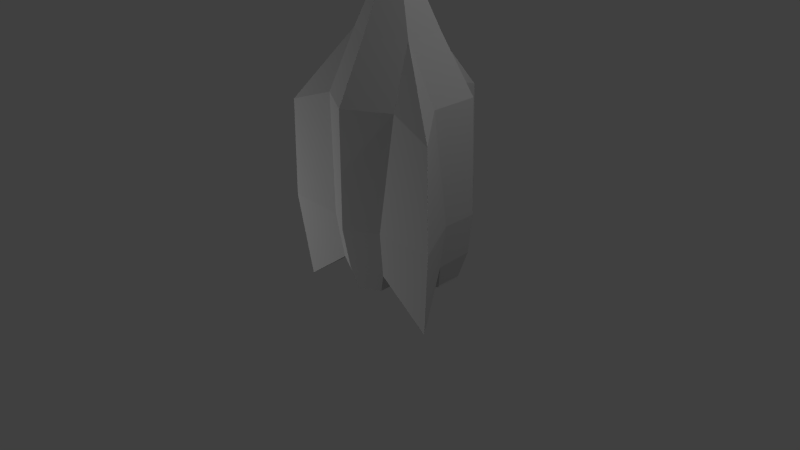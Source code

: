 # Source: rocket.blend  (saved by Blender 2.75.0; exported with 4.5.12 LTS)
import bpy
from mathutils import Matrix  # noqa: F401  (used for matrix-valued properties, if any)

bpy.ops.wm.read_factory_settings(use_empty=True)
scene = bpy.context.scene
scene.name = 'Scene'

# ---- collections
col_collection_1 = bpy.data.collections.new('Collection 1'); scene.collection.children.link(col_collection_1)

# ---- materials (node trees are filled in below, after node groups)
mat_material_001 = bpy.data.materials.new('Material.001')
mat_material_001.alpha_threshold = 0.0
mat_material_001.use_transparent_shadow = False
mat_material_001.diffuse_color = (0.64, 0.64, 0.64, 1.0)
mat_material_001.specular_color = (0.5, 0.5, 0.5)
mat_material_001.roughness = 0.5
mat_material_001.specular_intensity = 1.0

# ---- material node trees

# ---- world
world_world = bpy.data.worlds.new('World'); scene.world = world_world
world_world.color = (0.05088, 0.05088, 0.05088)
world_world.use_sun_shadow = False
world_world.sun_shadow_jitter_overblur = 0.0
world_world.cycles.sampling_method = 'MANUAL'
world_world.cycles.sample_map_resolution = 256

# ---- cameras
cam_camera = bpy.data.cameras.new('Camera')
cam_camera.clip_end = 100.0
cam_camera.lens = 35.0
cam_camera.sensor_width = 32.0
cam_camera.sensor_height = 18.0
cam_camera.ortho_scale = 7.314
cam_camera.dof.focus_distance = 0.0
cam_camera.dof.aperture_fstop = 128.0

# ---- lights
light_point = bpy.data.lights.new('Point', 'POINT')
light_point.transmission_factor = 0.0
light_point.energy = 100.0
light_point.shadow_buffer_clip_start = 0.5
light_point.shadow_soft_size = 0.1
light_point.shadow_maximum_resolution = 0.006
light_point.use_absolute_resolution = True
light_point.cycles.use_multiple_importance_sampling = False
light_lamp = bpy.data.lights.new('Lamp', 'POINT')
light_lamp.transmission_factor = 0.0
light_lamp.cutoff_distance = 30.0
light_lamp.energy = 100.0
light_lamp.shadow_buffer_clip_start = 1.001
light_lamp.shadow_soft_size = 0.1
light_lamp.shadow_maximum_resolution = 0.006
light_lamp.use_absolute_resolution = True
light_lamp.cycles.use_multiple_importance_sampling = False

# ---- meshes
me_rocket_cylinder_001 = bpy.data.meshes.new('rocket_Cylinder.001')
me_rocket_cylinder_001.from_pydata([(0.4825, 0.2227, -0.0152), (0.4825, 0.2227, -0.4142), (0.533, -0.02045, -0.3851), (0.533, -0.02045, -0.04433), (0.4825, 4.055, -0.0152), (0.9155, 2.991, -0.2652), (0.4825, 2.991, -0.5152), (0.8718, 0.8387, -0.6894), (0.6888, 2.28, -0.7652), (1.238, 2.28, -0.4515), (1.261, 0.8387, -0.4647), (0.8281, 0.2637, -0.6137), (0.8281, -0.02045, -0.5554), (0.9155, 2.991, 0.2348), (1.261, 0.8387, -0.0152), (1.243, 2.28, 0.1672), (1.6, 2.085, 0.6299), (1.63, 0.8387, 0.6472), (0.137, 0.2445, 0.1843), (0.4825, -0.01963, 0.1037), (0.24, -0.0212, 0.2437), (0.4825, 2.991, 0.4848), (0.8718, 0.8387, 0.659), (1.021, 2.28, 0.5524), (0.4825, 2.28, 0.8574), (0.4825, 0.8387, 0.8838), (0.8281, 0.2227, 0.1843), (0.8281, 0.2445, 0.5833), (0.7251, -0.0212, 0.5238), (0.7251, -0.01963, 0.2437), (0.04952, 2.991, 0.2348), (0.09326, 0.8387, 0.659), (-0.0602, 2.28, 0.5448), (-0.6348, 2.085, 0.6299), (-0.6647, 0.8387, 0.6472), (0.137, 0.2445, 0.1843), (0.4825, 0.2227, -0.0152), (0.04952, 2.991, -0.2652), (-0.296, 0.8387, -0.0152), (-0.2738, 2.28, 0.1748), (-0.2731, 2.28, -0.4515), (-0.296, 0.8387, -0.4647), (0.4825, 0.4031, -0.4142), (0.137, 0.2445, -0.6137), (0.137, -0.02231, -0.5149), (-0.123, -0.02231, -0.3648), (-0.2392, 0.3396, -0.4407), (0.137, 0.2445, -0.6137), (0.09326, 0.8387, -0.6894), (0.2762, 2.28, -0.7652), (0.4825, 2.085, -1.305), (0.4825, 0.8387, -1.34), (0.4825, -0.2576, -1.191), (-0.2085, 0.2445, -0.0152), (-0.2085, 0.2445, -0.0152), (-0.5358, -0.2576, 0.5727), (-0.123, -0.02231, -0.06459), (0.137, 0.2445, 0.5833), (0.4825, 0.3083, 0.7828), (0.24, -0.0212, 0.5238), (1.501, -0.2576, 0.5727), (0.4825, -0.0212, 0.6639), (1.174, 0.2637, -0.0152), (1.23, 0.3347, -0.4361), (1.123, -0.02045, -0.3851), (1.123, -0.02045, -0.04433), (0.8281, -0.02045, 0.126), (0.397, -0.01834, -0.06459), (0.397, -0.01834, -0.3648), (0.137, -0.02231, 0.08552), (1.123, -0.04141, -0.04435), (1.123, -0.04141, -0.3851), (0.4826, -0.0001471, 0.5932), (0.6639, -0.0001471, 0.4885), (0.397, -0.03982, -0.3648), (0.1371, -0.0428, -0.5149), (0.533, -0.04141, -0.3851), (0.533, -0.04141, -0.04435), (0.8281, -0.04141, -0.5555), (-0.1229, -0.0428, -0.3648), (0.6639, 0.0007349, 0.2791), (0.4826, 0.0007349, 0.1744), (0.8281, -0.04141, 0.126), (-0.1229, -0.0428, -0.06461), (0.1371, -0.0428, 0.0855), (0.3013, -0.0001471, 0.2791), (0.3013, -0.0001471, 0.4885), (0.397, -0.03982, -0.06461), (0.3226, 0.001303, -0.3218), (0.1371, -0.0008241, -0.429), (0.3226, 0.001303, -0.1076), (-0.04848, -0.0008241, -0.3218), (0.1371, -0.0008241, -0.0004787), (-0.04848, -0.0008241, -0.1076), (0.481, 0.5068, 0.1749), (0.2997, 0.5059, 0.2796), (0.8281, 0.0003299, -0.4728), (1.052, 0.0003299, -0.3437), (1.05, 0.5064, -0.3433), (0.8265, 0.5064, -0.4723), (-0.05007, 0.5052, -0.1071), (0.1355, 0.5052, 3.338e-06), (0.481, 0.5059, 0.5936), (0.6623, 0.5059, 0.4889), (0.321, 0.5074, -0.1071), (0.321, 0.5074, -0.3214), (-0.05007, 0.5052, -0.3214), (0.6047, 0.0003299, -0.0857), (0.8281, 0.0003299, 0.04332), (0.6047, 0.0003299, -0.3437), (1.052, 0.0003299, -0.0857), (0.8265, 0.5064, 0.04381), (1.05, 0.5064, -0.08521), (0.6623, 0.5068, 0.2796), (0.2997, 0.5059, 0.4889), (0.6031, 0.5064, -0.3433), (0.6031, 0.5064, -0.08521), (0.1355, 0.5052, -0.4285), (0.481, 0.5059, 0.3843), (0.8265, 0.5064, -0.2142), (0.1355, 0.5052, -0.2142)], [], [(0, 1, 2, 3), (4, 5, 6), (7, 8, 9, 10), (1, 11, 12, 2), (4, 13, 5), (14, 15, 16, 17), (18, 0, 19, 20), (4, 21, 13), (22, 23, 24, 25), (26, 27, 28, 29), (4, 30, 21), (31, 32, 33, 34), (0, 18, 35, 36), (4, 37, 30), (38, 39, 40, 41), (1, 0, 36, 42), (43, 44, 45, 46, 47), (48, 49, 50, 51), (47, 48, 51, 52), (46, 41, 48, 47), (41, 40, 49, 48), (6, 50, 49), (1, 47, 52), (18, 53, 54, 35), (53, 38, 41, 46), (55, 34, 38, 53), (34, 33, 39, 38), (30, 39, 33), (21, 30, 32, 24), (47, 1, 42, 43), (46, 45, 56, 54, 53), (18, 55, 53), (57, 31, 34, 55), (58, 25, 31, 57), (25, 24, 32, 31), (21, 24, 23, 13), (30, 33, 32), (18, 57, 55), (0, 26, 29, 19), (57, 18, 20, 59), (27, 22, 25, 58), (60, 17, 22, 27), (17, 16, 23, 22), (13, 23, 16), (5, 13, 15, 9), (27, 58, 61, 28), (58, 57, 59, 61), (26, 60, 27), (62, 14, 17, 60), (63, 10, 14, 62), (10, 9, 15, 14), (5, 9, 8, 6), (13, 16, 15), (26, 62, 60), (11, 63, 64, 12), (63, 62, 65, 64), (11, 7, 10, 63), (52, 51, 7, 11), (51, 50, 8, 7), (6, 8, 50), (26, 0, 3, 66), (62, 26, 66, 65), (1, 52, 11), (42, 36, 67, 68), (36, 35, 69, 67), (35, 54, 56, 69), (43, 42, 68, 44), (64, 65, 70, 71), (28, 61, 72, 73), (44, 68, 74, 75), (3, 2, 76, 77), (2, 12, 78, 76), (45, 44, 75, 79), (19, 29, 80, 81), (66, 3, 77, 82), (69, 56, 83, 84), (59, 20, 85, 86), (68, 67, 87, 74), (12, 64, 71, 78), (61, 59, 86, 72), (56, 45, 79, 83), (29, 28, 73, 80), (65, 66, 82, 70), (20, 19, 81, 85), (67, 69, 84, 87), (75, 74, 88, 89), (74, 87, 90, 88), (79, 75, 89, 91), (87, 84, 92, 90), (84, 83, 93, 92), (83, 79, 91, 93), (85, 81, 94, 95), (96, 97, 98, 99), (92, 93, 100, 101), (73, 72, 102, 103), (88, 90, 104, 105), (93, 91, 106, 100), (82, 77, 107, 108), (77, 76, 109, 107), (70, 82, 108, 110), (78, 71, 97, 96), (71, 70, 110, 97), (76, 78, 96, 109), (110, 108, 111, 112), (81, 80, 113, 94), (97, 110, 112, 98), (90, 92, 101, 104), (86, 85, 95, 114), (107, 109, 115, 116), (109, 96, 99, 115), (72, 86, 114, 102), (89, 88, 105, 117), (91, 89, 117, 106), (108, 107, 116, 111), (80, 73, 103, 113), (94, 113, 118), (94, 118, 95), (95, 118, 114), (118, 102, 114), (118, 103, 102), (118, 113, 103), (116, 115, 119), (116, 119, 111), (111, 119, 112), (119, 98, 112), (119, 99, 98), (119, 115, 99), (104, 101, 120), (104, 120, 105), (105, 120, 117), (120, 106, 117), (120, 100, 106), (120, 101, 100), (37, 40, 39, 30), (4, 6, 37), (37, 6, 49, 40)])
me_rocket_cylinder_001.polygons.foreach_set('use_smooth', [True] * 136)
_k = set([(0, 1), (0, 3), (0, 18), (0, 19), (0, 26), (0, 36), (1, 2), (1, 11), (1, 42), (1, 47), (1, 52), (2, 3), (2, 12), (2, 76), (3, 66), (3, 77), (4, 5), (4, 6), (4, 13), (4, 21), (4, 30), (4, 37), (5, 6), (5, 9), (5, 13), (6, 8), (6, 37), (6, 49), (6, 50), (7, 8), (7, 10), (7, 11), (7, 51), (8, 9), (8, 50), (9, 10), (9, 15), (10, 14), (10, 63), (11, 12), (11, 52), (11, 63), (12, 64), (12, 78), (13, 15), (13, 16), (13, 21), (13, 23), (14, 15), (14, 17), (14, 62), (15, 16), (16, 17), (16, 23), (17, 22), (17, 60), (18, 20), (18, 53), (18, 55), (18, 57), (19, 20), (19, 29), (19, 81), (20, 59), (20, 85), (21, 24), (21, 30), (22, 23), (22, 25), (22, 27), (23, 24), (24, 25), (24, 32), (25, 31), (25, 58), (26, 27), (26, 29), (26, 60), (26, 62), (26, 66), (27, 28), (27, 58), (27, 60), (28, 29), (28, 61), (28, 73), (29, 80), (30, 32), (30, 33), (30, 37), (30, 39), (31, 32), (31, 34), (31, 57), (32, 33), (33, 34), (33, 39), (34, 38), (34, 55), (35, 36), (35, 54), (35, 69), (36, 42), (36, 67), (37, 40), (38, 39), (38, 41), (38, 53), (39, 40), (40, 41), (40, 49), (41, 46), (41, 48), (42, 43), (42, 68), (43, 44), (43, 47), (44, 45), (44, 68), (44, 75), (45, 46), (45, 56), (45, 79), (46, 47), (46, 53), (47, 48), (47, 52), (48, 49), (48, 51), (49, 50), (50, 51), (51, 52), (53, 54), (53, 55), (54, 56), (55, 57), (56, 69), (56, 83), (57, 58), (57, 59), (58, 61), (59, 61), (59, 86), (60, 62), (61, 72), (62, 63), (62, 65), (63, 64), (64, 65), (64, 71), (65, 66), (65, 70), (66, 82), (67, 68), (67, 69), (67, 87), (68, 74), (69, 84), (70, 71), (70, 82), (70, 110), (71, 78), (71, 97), (72, 73), (72, 86), (72, 102), (73, 80), (73, 103), (74, 75), (74, 87), (74, 88), (75, 79), (75, 89), (76, 77), (76, 78), (76, 109), (77, 82), (77, 107), (78, 96), (79, 83), (79, 91), (80, 81), (80, 113), (81, 85), (81, 94), (82, 108), (83, 84), (83, 93), (84, 87), (84, 92), (85, 86), (85, 95), (86, 114), (87, 90), (88, 89), (88, 90), (88, 105), (89, 91), (89, 117), (90, 92), (90, 104), (91, 93), (91, 106), (92, 93), (92, 101), (93, 100), (94, 95), (94, 113), (95, 114), (95, 118), (96, 97), (96, 99), (96, 109), (97, 98), (97, 110), (98, 99), (98, 112), (99, 115), (100, 101), (100, 106), (101, 104), (101, 120), (102, 103), (102, 114), (103, 113), (103, 118), (104, 105), (105, 117), (106, 117), (107, 108), (107, 109), (107, 116), (108, 110), (108, 111), (109, 115), (110, 112), (111, 112), (111, 116), (115, 116), (117, 120)])
me_rocket_cylinder_001.attributes.new('sharp_edge', 'BOOLEAN', 'EDGE').data.foreach_set('value', [ (min(e.vertices), max(e.vertices)) in _k for e in me_rocket_cylinder_001.edges])
_uv = me_rocket_cylinder_001.uv_layers.new(name='UVMap')
_uv.uv.foreach_set('vector', [0.2335, 0.3419, 0.09928, 0.2789, 0.1703, 0.2351, 0.2247, 0.2653, 0.7554, 0.9978, 0.7548, 0.8409, 0.8202, 0.8545, 0.8161, 0.5583, 0.834, 0.7507, 0.7545, 0.7395, 0.7544, 0.559, 0.09928, 0.2789, 0.1011, 0.1318, 0.1687, 0.1746, 0.1703, 0.2351, 0.7554, 0.9978, 0.6896, 0.855, 0.7548, 0.8409, 0.7719, 0.1681, 0.7183, 0.3667, 0.6605, 0.3495, 0.6628, 0.1728, 0.2755, 0.4717, 0.2335, 0.3419, 0.3113, 0.3599, 0.3231, 0.4114, 0.5954, 0.9975, 0.5957, 0.8405, 0.6611, 0.8544, 0.6574, 0.5575, 0.6737, 0.7498, 0.5959, 0.739, 0.5959, 0.5599, 0.3368, 0.2513, 0.4573, 0.2966, 0.3972, 0.3422, 0.3513, 0.3296, 0.5954, 0.9975, 0.5303, 0.8542, 0.5957, 0.8405, 0.3987, 0.6233, 0.3692, 0.8199, 0.3082, 0.7719, 0.2949, 0.6494, 0.2335, 0.3419, 0.2755, 0.4717, 0.2731, 0.4715, 0.2314, 0.3435, 0.917, 0.9969, 0.9171, 0.8399, 0.9825, 0.8537, 0.9788, 0.5573, 0.9959, 0.7496, 0.9172, 0.7385, 0.9171, 0.5586, 0.09928, 0.2789, 0.2335, 0.3419, 0.2314, 0.3435, 0.1201, 0.3384, 0.04805, 0.3939, 0.107, 0.4273, 0.115, 0.4754, 0.0463, 0.5396, 0.0463, 0.3944, 0.9925, 0.1954, 0.9068, 0.3817, 0.8538, 0.3559, 0.8822, 0.1917, 0.9925, 0.1182, 0.9925, 0.1954, 0.8822, 0.1917, 0.8926, 0.1319, 0.9162, 0.4897, 0.9171, 0.5586, 0.8554, 0.5573, 0.8589, 0.4733, 0.9171, 0.5586, 0.9172, 0.7385, 0.8377, 0.7498, 0.8554, 0.5573, 0.8307, 0.49, 0.8538, 0.3559, 0.9068, 0.3817, 0.9119, 0.01241, 0.9925, 0.1182, 0.8926, 0.1319, 0.2755, 0.4717, 0.1945, 0.5451, 0.1945, 0.5422, 0.2731, 0.4715, 0.9751, 0.4733, 0.9788, 0.5573, 0.9171, 0.5586, 0.9162, 0.4897, 0.2886, 0.5913, 0.2949, 0.6494, 0.188, 0.646, 0.1945, 0.5451, 0.2949, 0.6494, 0.3082, 0.7719, 0.2588, 0.8318, 0.188, 0.646, 0.3262, 0.9387, 0.2588, 0.8318, 0.3082, 0.7719, 0.5957, 0.8405, 0.5303, 0.8542, 0.5134, 0.7389, 0.5959, 0.739, 0.0463, 0.3944, 0.09928, 0.2789, 0.1201, 0.3384, 0.04805, 0.3939, 0.0463, 0.5396, 0.115, 0.4754, 0.1642, 0.4869, 0.1945, 0.5422, 0.1945, 0.5451, 0.2755, 0.4717, 0.2886, 0.5913, 0.1945, 0.5451, 0.3708, 0.526, 0.3987, 0.6233, 0.2949, 0.6494, 0.2886, 0.5913, 0.5959, 0.4861, 0.5959, 0.5599, 0.5344, 0.5575, 0.5405, 0.4732, 0.5959, 0.5599, 0.5959, 0.739, 0.5134, 0.7389, 0.5344, 0.5575, 0.5957, 0.8405, 0.5959, 0.739, 0.6737, 0.7498, 0.6611, 0.8544, 0.3262, 0.9387, 0.3082, 0.7719, 0.3692, 0.8199, 0.2755, 0.4717, 0.3708, 0.526, 0.2886, 0.5913, 0.2335, 0.3419, 0.3368, 0.2513, 0.3513, 0.3296, 0.3113, 0.3599, 0.4019, 0.4998, 0.2755, 0.4717, 0.3231, 0.4114, 0.3738, 0.4296, 0.6513, 0.4732, 0.6574, 0.5575, 0.5959, 0.5599, 0.5959, 0.4861, 0.6682, 0.06919, 0.6628, 0.1728, 0.5525, 0.1669, 0.5709, 0.06446, 0.6628, 0.1728, 0.6605, 0.3495, 0.6025, 0.3657, 0.5525, 0.1669, 0.6594, 0.4827, 0.6025, 0.3657, 0.6605, 0.3495, 0.7548, 0.8409, 0.6896, 0.855, 0.6767, 0.7505, 0.7545, 0.7395, 0.4573, 0.2966, 0.4942, 0.4135, 0.4125, 0.3906, 0.3972, 0.3422, 0.4942, 0.4135, 0.4019, 0.4998, 0.3738, 0.4296, 0.4125, 0.3906, 0.664, 0.001307, 0.6682, 0.06919, 0.5709, 0.06446, 0.756, 0.06724, 0.7719, 0.1681, 0.6628, 0.1728, 0.6682, 0.06919, 0.7533, 0.4896, 0.7544, 0.559, 0.6926, 0.5584, 0.6945, 0.4772, 0.7544, 0.559, 0.7545, 0.7395, 0.6767, 0.7505, 0.6926, 0.5584, 0.7548, 0.8409, 0.7545, 0.7395, 0.834, 0.7507, 0.8202, 0.8545, 0.6594, 0.4827, 0.6605, 0.3495, 0.7183, 0.3667, 0.664, 0.001307, 0.756, 0.06724, 0.6682, 0.06919, 0.1011, 0.1318, 0.2193, 0.05065, 0.2199, 0.1429, 0.1687, 0.1746, 0.2193, 0.05065, 0.3291, 0.1256, 0.2717, 0.1708, 0.2199, 0.1429, 0.8141, 0.4772, 0.8161, 0.5583, 0.7544, 0.559, 0.7533, 0.4896, 0.8926, 0.1319, 0.8822, 0.1917, 0.7761, 0.1577, 0.8095, 0.0611, 0.8822, 0.1917, 0.8538, 0.3559, 0.7951, 0.3626, 0.7761, 0.1577, 0.8307, 0.49, 0.7951, 0.3626, 0.8538, 0.3559, 0.3368, 0.2513, 0.2335, 0.3419, 0.2247, 0.2653, 0.2761, 0.2301, 0.3291, 0.1256, 0.3368, 0.2513, 0.2761, 0.2301, 0.2717, 0.1708, 0.9119, 0.01241, 0.8926, 0.1319, 0.8095, 0.0611, 0.1201, 0.3384, 0.2314, 0.3435, 0.1834, 0.4053, 0.1396, 0.3961, 0.2314, 0.3435, 0.2731, 0.4715, 0.2007, 0.4517, 0.1834, 0.4053, 0.2731, 0.4715, 0.1945, 0.5422, 0.1642, 0.4869, 0.2007, 0.4517, 0.04805, 0.3939, 0.1201, 0.3384, 0.1396, 0.3961, 0.107, 0.4273, 0.2199, 0.1429, 0.2717, 0.1708, 0.268, 0.1729, 0.22, 0.1477, 0.3972, 0.3422, 0.4125, 0.3906, 0.3989, 0.3873, 0.3877, 0.3515, 0.107, 0.4273, 0.1396, 0.3961, 0.1404, 0.3997, 0.1109, 0.4284, 0.2247, 0.2653, 0.1703, 0.2351, 0.174, 0.2325, 0.2246, 0.2611, 0.1703, 0.2351, 0.1687, 0.1746, 0.1727, 0.1764, 0.174, 0.2325, 0.115, 0.4754, 0.107, 0.4273, 0.1109, 0.4284, 0.1179, 0.4723, 0.3113, 0.3599, 0.3513, 0.3296, 0.3534, 0.3404, 0.324, 0.3646, 0.2761, 0.2301, 0.2247, 0.2653, 0.2246, 0.2611, 0.2722, 0.228, 0.2007, 0.4517, 0.1642, 0.4869, 0.1632, 0.4836, 0.1962, 0.4507, 0.3738, 0.4296, 0.3231, 0.4114, 0.3336, 0.4024, 0.3705, 0.4149, 0.1396, 0.3961, 0.1834, 0.4053, 0.181, 0.4079, 0.1404, 0.3997, 0.1687, 0.1746, 0.2199, 0.1429, 0.22, 0.1477, 0.1727, 0.1764, 0.4125, 0.3906, 0.3738, 0.4296, 0.3705, 0.4149, 0.3989, 0.3873, 0.1642, 0.4869, 0.115, 0.4754, 0.1179, 0.4723, 0.1632, 0.4836, 0.3513, 0.3296, 0.3972, 0.3422, 0.3877, 0.3515, 0.3534, 0.3404, 0.2717, 0.1708, 0.2761, 0.2301, 0.2722, 0.228, 0.268, 0.1729, 0.3231, 0.4114, 0.3113, 0.3599, 0.324, 0.3646, 0.3336, 0.4024, 0.1834, 0.4053, 0.2007, 0.4517, 0.1962, 0.4507, 0.181, 0.4079, 0.1109, 0.4284, 0.1404, 0.3997, 0.1437, 0.4122, 0.1239, 0.4324, 0.1404, 0.3997, 0.181, 0.4079, 0.1726, 0.4172, 0.1437, 0.4122, 0.1179, 0.4723, 0.1109, 0.4284, 0.1239, 0.4324, 0.129, 0.4618, 0.181, 0.4079, 0.1962, 0.4507, 0.1803, 0.4471, 0.1726, 0.4172, 0.1962, 0.4507, 0.1632, 0.4836, 0.1595, 0.4699, 0.1803, 0.4471, 0.1632, 0.4836, 0.1179, 0.4723, 0.129, 0.4618, 0.1595, 0.4699, 0.3336, 0.4024, 0.324, 0.3646, 0.3615, 0.3766, 0.3619, 0.3766, 0.1862, 0.1837, 0.2203, 0.1633, 0.2224, 0.2019, 0.2219, 0.2014, 0.1803, 0.4471, 0.1595, 0.4699, 0.1508, 0.4397, 0.151, 0.4401, 0.3877, 0.3515, 0.3989, 0.3873, 0.3617, 0.3759, 0.3613, 0.3759, 0.1437, 0.4122, 0.1726, 0.4172, 0.1513, 0.4398, 0.1514, 0.4396, 0.1595, 0.4699, 0.129, 0.4618, 0.1508, 0.4394, 0.1508, 0.4397, 0.2722, 0.228, 0.2246, 0.2611, 0.224, 0.2453, 0.2583, 0.221, 0.2246, 0.2611, 0.174, 0.2325, 0.1873, 0.2245, 0.224, 0.2453, 0.268, 0.1729, 0.2722, 0.228, 0.2583, 0.221, 0.2552, 0.1808, 0.1727, 0.1764, 0.22, 0.1477, 0.2203, 0.1633, 0.1862, 0.1837, 0.22, 0.1477, 0.268, 0.1729, 0.2552, 0.1808, 0.2203, 0.1633, 0.174, 0.2325, 0.1727, 0.1764, 0.1862, 0.1837, 0.1873, 0.2245, 0.2552, 0.1808, 0.2583, 0.221, 0.2214, 0.2023, 0.2219, 0.2024, 0.324, 0.3646, 0.3534, 0.3404, 0.3612, 0.3764, 0.3615, 0.3766, 0.2203, 0.1633, 0.2552, 0.1808, 0.2219, 0.2024, 0.2224, 0.2019, 0.1726, 0.4172, 0.1803, 0.4471, 0.151, 0.4401, 0.1513, 0.4398, 0.3705, 0.4149, 0.3336, 0.4024, 0.3619, 0.3766, 0.3619, 0.3762, 0.224, 0.2453, 0.1873, 0.2245, 0.2214, 0.2016, 0.2213, 0.202, 0.1873, 0.2245, 0.1862, 0.1837, 0.2219, 0.2014, 0.2214, 0.2016, 0.3989, 0.3873, 0.3705, 0.4149, 0.3619, 0.3762, 0.3617, 0.3759, 0.1239, 0.4324, 0.1437, 0.4122, 0.1514, 0.4396, 0.1512, 0.4392, 0.129, 0.4618, 0.1239, 0.4324, 0.1512, 0.4392, 0.1508, 0.4394, 0.2583, 0.221, 0.224, 0.2453, 0.2213, 0.202, 0.2214, 0.2023, 0.3534, 0.3404, 0.3877, 0.3515, 0.3613, 0.3759, 0.3612, 0.3764, 0.3615, 0.3766, 0.3612, 0.3764, 0.3616, 0.3763, 0.3615, 0.3766, 0.3616, 0.3763, 0.3619, 0.3766, 0.3619, 0.3766, 0.3616, 0.3763, 0.3619, 0.3762, 0.3616, 0.3763, 0.3617, 0.3759, 0.3619, 0.3762, 0.3616, 0.3763, 0.3613, 0.3759, 0.3617, 0.3759, 0.3616, 0.3763, 0.3612, 0.3764, 0.3613, 0.3759, 0.2213, 0.202, 0.2214, 0.2016, 0.2217, 0.2019, 0.2213, 0.202, 0.2217, 0.2019, 0.2214, 0.2023, 0.2214, 0.2023, 0.2217, 0.2019, 0.2219, 0.2024, 0.2217, 0.2019, 0.2224, 0.2019, 0.2219, 0.2024, 0.2217, 0.2019, 0.2219, 0.2014, 0.2224, 0.2019, 0.2217, 0.2019, 0.2214, 0.2016, 0.2219, 0.2014, 0.1513, 0.4398, 0.151, 0.4401, 0.1511, 0.4396, 0.1513, 0.4398, 0.1511, 0.4396, 0.1514, 0.4396, 0.1514, 0.4396, 0.1511, 0.4396, 0.1512, 0.4392, 0.1511, 0.4396, 0.1508, 0.4394, 0.1512, 0.4392, 0.1511, 0.4396, 0.1508, 0.4397, 0.1508, 0.4394, 0.1511, 0.4396, 0.151, 0.4401, 0.1508, 0.4397, 0.9171, 0.8399, 0.9172, 0.7385, 0.9959, 0.7496, 0.9825, 0.8537, 0.917, 0.9969, 0.8517, 0.8536, 0.9171, 0.8399, 0.9171, 0.8399, 0.8517, 0.8536, 0.8377, 0.7498, 0.9172, 0.7385])
me_rocket_cylinder_001.materials.append(mat_material_001)
me_rocket_cylinder_001.use_remesh_preserve_volume = False
me_rocket_cylinder_001.use_remesh_preserve_attributes = False
me_rocket_cylinder_001.use_mirror_vertex_groups = False
me_rocket_cylinder_001.update()
me_rocket_cylinder_001.normals_split_custom_set([tuple(v) for v in zip(*[iter([-0.9791, -0.2032, 0.0, -0.9791, -0.2032, 0.0, -0.9791, -0.2032, 0.0, -0.9791, -0.2032, 0.0, 0.4631, 0.3771, -0.8021, 0.4631, 0.3771, -0.8021, 0.4631, 0.3771, -0.8021, 0.4975, 0.01671, -0.8673, 0.4975, 0.01671, -0.8673, 0.4975, 0.01671, -0.8673, 0.4975, 0.01671, -0.8673, -0.482, -0.1879, -0.8558, -0.482, -0.1879, -0.8558, -0.482, -0.1879, -0.8558, -0.482, -0.1879, -0.8558, 0.9262, 0.3771, 0.0, 0.9262, 0.3771, 0.0, 0.9262, 0.3771, 0.0, 0.8433, 0.04789, -0.5353, 0.8433, 0.04789, -0.5353, 0.8433, 0.04789, -0.5353, 0.8433, 0.04789, -0.5353, -0.473, -0.3757, -0.7969, -0.473, -0.3757, -0.7969, -0.473, -0.3757, -0.7969, -0.473, -0.3757, -0.7969, 0.4631, 0.3771, 0.8021, 0.4631, 0.3771, 0.8021, 0.4631, 0.3771, 0.8021, 0.4959, 0.01444, 0.8683, 0.4959, 0.01444, 0.8683, 0.4959, 0.01444, 0.8683, 0.4959, 0.01444, 0.8683, 0.9267, -0.3757, 0.01118, 0.9267, -0.3757, 0.01118, 0.9267, -0.3757, 0.01118, 0.9267, -0.3757, 0.01118, -0.4631, 0.3771, 0.8021, -0.4631, 0.3771, 0.8021, -0.4631, 0.3771, 0.8021, 0.04734, 0.05102, 0.9976, 0.04734, 0.05102, 0.9976, 0.04734, 0.05102, 0.9976, 0.04734, 0.05102, 0.9976, 0.0, 0.0, 1.0, 0.0, 0.0, 1.0, 0.0, 0.0, 1.0, 0.0, 0.0, 1.0, -0.9262, 0.3771, 0.0, -0.9262, 0.3771, 0.0, -0.9262, 0.3771, 0.0, -0.9999, 0.01569, -0.0005837, -0.9999, 0.01569, -0.0005837, -0.9999, 0.01569, -0.0005837, -0.9999, 0.01569, -0.0005837, -1.0, 0.0, 0.0, -1.0, 0.0, 0.0, -1.0, 0.0, 0.0, -1.0, 0.0, 0.0, -0.4667, -0.3158, -0.8261, -0.4667, -0.3158, -0.8261, -0.4667, -0.3158, -0.8261, -0.4667, -0.3158, -0.8261, -0.4667, -0.3158, -0.8261, -0.8895, 0.05361, -0.4538, -0.8895, 0.05361, -0.4538, -0.8895, 0.05361, -0.4538, -0.8895, 0.05361, -0.4538, -0.8701, -0.08696, -0.4852, -0.8701, -0.08696, -0.4852, -0.8701, -0.08696, -0.4852, -0.8701, -0.08696, -0.4852, -0.4695, -0.1229, -0.8743, -0.4695, -0.1229, -0.8743, -0.4695, -0.1229, -0.8743, -0.4695, -0.1229, -0.8743, -0.4975, 0.01671, -0.8673, -0.4975, 0.01671, -0.8673, -0.4975, 0.01671, -0.8673, -0.4975, 0.01671, -0.8673, -0.8039, 0.3908, -0.4484, -0.8039, 0.3908, -0.4484, -0.8039, 0.3908, -0.4484, -0.3364, -0.801, 0.4952, -0.3364, -0.801, 0.4952, -0.3364, -0.801, 0.4952, 0.0, 0.0, 1.0, 0.0, 0.0, 1.0, 0.0, 0.0, 1.0, 0.0, 0.0, 1.0, -0.9913, -0.1303, 0.02059, -0.9913, -0.1303, 0.02059, -0.9913, -0.1303, 0.02059, -0.9913, -0.1303, 0.02059, -0.8552, -0.08696, -0.5109, -0.8552, -0.08696, -0.5109, -0.8552, -0.08696, -0.5109, -0.8552, -0.08696, -0.5109, -0.8403, 0.05102, -0.5398, -0.8403, 0.05102, -0.5398, -0.8403, 0.05102, -0.5398, -0.8403, 0.05102, -0.5398, -0.794, 0.3995, -0.4583, -0.794, 0.3995, -0.4583, -0.794, 0.3995, -0.4583, -0.4548, 0.4135, 0.7888, -0.4548, 0.4135, 0.7888, -0.4548, 0.4135, 0.7888, -0.4548, 0.4135, 0.7888, -0.5, 0.0, 0.866, -0.5, 0.0, 0.866, -0.5, 0.0, 0.866, -0.5, 0.0, 0.866, -0.9522, -0.3056, 0.0001982, -0.9522, -0.3056, 0.0001982, -0.9522, -0.3056, 0.0001982, -0.9522, -0.3056, 0.0001982, -0.9522, -0.3056, 0.0001982, 0.299, -0.8014, -0.518, 0.299, -0.8014, -0.518, 0.299, -0.8014, -0.518, 0.01489, -0.08696, 0.9961, 0.01489, -0.08696, 0.9961, 0.01489, -0.08696, 0.9961, 0.01489, -0.08696, 0.9961, -0.4839, -0.1542, 0.8614, -0.4839, -0.1542, 0.8614, -0.4839, -0.1542, 0.8614, -0.4839, -0.1542, 0.8614, -0.4994, 0.01569, 0.8662, -0.4994, 0.01569, 0.8662, -0.4994, 0.01569, 0.8662, -0.4994, 0.01569, 0.8662, 0.4511, 0.4164, 0.7894, 0.4511, 0.4164, 0.7894, 0.4511, 0.4164, 0.7894, 0.4511, 0.4164, 0.7894, -8.942e-05, 0.3995, 0.9167, -8.942e-05, 0.3995, 0.9167, -8.942e-05, 0.3995, 0.9167, 0.5981, -0.8014, 0.0, 0.5981, -0.8014, 0.0, 0.5981, -0.8014, 0.0, 0.4602, -0.3911, -0.7971, 0.4602, -0.3911, -0.7971, 0.4602, -0.3911, -0.7971, 0.4602, -0.3911, -0.7971, -0.9324, -0.3614, 0.0, -0.9324, -0.3614, 0.0, -0.9324, -0.3614, 0.0, -0.9324, -0.3614, 0.0, 0.4839, -0.1542, 0.8614, 0.4839, -0.1542, 0.8614, 0.4839, -0.1542, 0.8614, 0.4839, -0.1542, 0.8614, -0.01489, -0.08696, 0.9961, -0.01489, -0.08696, 0.9961, -0.01489, -0.08696, 0.9961, -0.01489, -0.08696, 0.9961, -0.04197, 0.04789, 0.998, -0.04197, 0.04789, 0.998, -0.04197, 0.04789, 0.998, -0.04197, 0.04789, 0.998, 0.0162, 0.4096, 0.9121, 0.0162, 0.4096, 0.9121, 0.0162, 0.4096, 0.9121, 0.9092, 0.4164, -0.004087, 0.9092, 0.4164, -0.004087, 0.9092, 0.4164, -0.004087, 0.9092, 0.4164, -0.004087, 0.4457, -0.3268, 0.8334, 0.4457, -0.3268, 0.8334, 0.4457, -0.3268, 0.8334, 0.4457, -0.3268, 0.8334, -0.4457, -0.3268, 0.8334, -0.4457, -0.3268, 0.8334, -0.4457, -0.3268, 0.8334, -0.4457, -0.3268, 0.8334, -0.5971, -0.801, 0.04374, -0.5971, -0.801, 0.04374, -0.5971, -0.801, 0.04374, 0.8544, -0.0878, -0.5122, 0.8544, -0.0878, -0.5122, 0.8544, -0.0878, -0.5122, 0.8544, -0.0878, -0.5122, 0.9926, -0.1079, 0.05512, 0.9926, -0.1079, 0.05512, 0.9926, -0.1079, 0.05512, 0.9926, -0.1079, 0.05512, 0.9999, 0.01444, -0.004707, 0.9999, 0.01444, -0.004707, 0.9999, 0.01444, -0.004707, 0.9999, 0.01444, -0.004707, 0.4537, 0.4112, -0.7906, 0.4537, 0.4112, -0.7906, 0.4537, 0.4112, -0.7906, 0.4537, 0.4112, -0.7906, 0.798, 0.4096, -0.442, 0.798, 0.4096, -0.442, 0.798, 0.4096, -0.442, -0.2346, -0.7885, -0.5685, -0.2346, -0.7885, -0.5685, -0.2346, -0.7885, -0.5685, 0.4537, -0.223, -0.8628, 0.4537, -0.223, -0.8628, 0.4537, -0.223, -0.8628, 0.4537, -0.223, -0.8628, 0.9704, -0.2366, 0.04937, 0.9704, -0.2366, 0.04937, 0.9704, -0.2366, 0.04937, 0.9704, -0.2366, 0.04937, 0.4587, -0.1172, -0.8808, 0.4587, -0.1172, -0.8808, 0.4587, -0.1172, -0.8808, 0.4587, -0.1172, -0.8808, 0.8707, -0.0878, -0.4838, 0.8707, -0.0878, -0.4838, 0.8707, -0.0878, -0.4838, 0.8707, -0.0878, -0.4838, 0.8895, 0.05361, -0.4538, 0.8895, 0.05361, -0.4538, 0.8895, 0.05361, -0.4538, 0.8895, 0.05361, -0.4538, 0.8039, 0.3908, -0.4484, 0.8039, 0.3908, -0.4484, 0.8039, 0.3908, -0.4484, -0.4896, -0.2032, 0.848, -0.4896, -0.2032, 0.848, -0.4896, -0.2032, 0.848, -0.4896, -0.2032, 0.848, 0.5001, -0.1879, 0.8453, 0.5001, -0.1879, 0.8453, 0.5001, -0.1879, 0.8453, 0.5001, -0.1879, 0.8453, 0.375, -0.7885, 0.4875, 0.375, -0.7885, 0.4875, 0.375, -0.7885, 0.4875, 0.9662, -0.2495, -0.06439, 0.9662, -0.2495, -0.06439, 0.9662, -0.2495, -0.06439, 0.9662, -0.2495, -0.06439, 0.4668, -0.3193, 0.8247, 0.4668, -0.3193, 0.8247, 0.4668, -0.3193, 0.8247, 0.4668, -0.3193, 0.8247, -0.4761, -0.3053, 0.8247, -0.4761, -0.3053, 0.8247, -0.4761, -0.3053, 0.8247, -0.4761, -0.3053, 0.8247, 0.533, -0.2409, -0.8111, 0.533, -0.2409, -0.8111, 0.533, -0.2409, -0.8111, 0.533, -0.2409, -0.8111, 1.0, 0.003101, 0.0, 1.0, 0.003101, 0.0, 1.0, 0.003101, 0.0, 1.0, 0.003101, 0.0, -0.1626, -0.9457, -0.2815, -0.1626, -0.9457, -0.2815, -0.1626, -0.9457, -0.2815, -0.1626, -0.9457, -0.2815, 0.5, 0.00235, -0.866, 0.5, 0.00235, -0.866, 0.5, 0.00235, -0.866, 0.5, 0.00235, -0.866, -1.0, -0.003099, 0.0, -1.0, -0.003099, 0.0, -1.0, -0.003099, 0.0, -1.0, -0.003099, 0.0, -0.5, -0.0007449, -0.866, -0.5, -0.0007449, -0.866, -0.5, -0.0007449, -0.866, -0.5, -0.0007449, -0.866, -0.5, -0.0007279, -0.866, -0.5, -0.0007279, -0.866, -0.5, -0.0007279, -0.866, -0.5, -0.0007279, -0.866, -0.1578, -0.9489, 0.2734, -0.1578, -0.9489, 0.2734, -0.1578, -0.9489, 0.2734, -0.1578, -0.9489, 0.2734, -0.5, -0.002355, 0.866, -0.5, -0.002355, 0.866, -0.5, -0.002355, 0.866, -0.5, -0.002355, 0.866, -0.5, -0.002398, 0.866, -0.5, -0.002398, 0.866, -0.5, -0.002398, 0.866, -0.5, -0.002398, 0.866, 0.3247, -0.9458, 0.0, 0.3247, -0.9458, 0.0, 0.3247, -0.9458, 0.0, 0.3247, -0.9458, 0.0, 1.0, 0.002979, 0.0, 1.0, 0.002979, 0.0, 1.0, 0.002979, 0.0, 1.0, 0.002979, 0.0, 0.5, 0.002358, -0.866, 0.5, 0.002358, -0.866, 0.5, 0.002358, -0.866, 0.5, 0.002358, -0.866, 0.1624, -0.9458, -0.2813, 0.1624, -0.9458, -0.2813, 0.1624, -0.9458, -0.2813, 0.1624, -0.9458, -0.2813, -1.0, -0.003172, 0.0, -1.0, -0.003172, 0.0, -1.0, -0.003172, 0.0, -1.0, -0.003172, 0.0, -0.3205, -0.9472, -0.004749, -0.3205, -0.9472, -0.004749, -0.3205, -0.9472, -0.004749, -0.3205, -0.9472, -0.004749, 0.5, 0.000747, 0.866, 0.5, 0.000747, 0.866, 0.5, 0.000747, 0.866, 0.5, 0.000747, 0.866, 0.1642, -0.9473, 0.2749, 0.1642, -0.9473, 0.2749, 0.1642, -0.9473, 0.2749, 0.1642, -0.9473, 0.2749, 0.5, 0.0007207, 0.866, 0.5, 0.0007207, 0.866, 0.5, 0.0007207, 0.866, 0.5, 0.0007207, 0.866, -0.2361, -0.8732, 0.4264, -0.2361, -0.8732, 0.4264, -0.2361, -0.8732, 0.4264, -0.2361, -0.8732, 0.4264, -0.4835, -0.8753, 0.0, -0.4835, -0.8753, 0.0, -0.4835, -0.8753, 0.0, -0.4835, -0.8753, 0.0, 0.2456, -0.8711, 0.4253, 0.2456, -0.8711, 0.4253, 0.2456, -0.8711, 0.4253, 0.2456, -0.8711, 0.4253, -0.2361, -0.8732, -0.4264, -0.2361, -0.8732, -0.4264, -0.2361, -0.8732, -0.4264, -0.2361, -0.8732, -0.4264, 0.2456, -0.8711, -0.4253, 0.2456, -0.8711, -0.4253, 0.2456, -0.8711, -0.4253, 0.2456, -0.8711, -0.4253, 0.4911, -0.8711, 0.0, 0.4911, -0.8711, 0.0, 0.4911, -0.8711, 0.0, 0.4911, -0.8711, 0.0, 0.5, 0.0007456, 0.866, 0.5, 0.0007456, 0.866, 0.5, 0.0007456, 0.866, 0.5, 0.0007456, 0.866, -0.5, -0.002395, 0.866, -0.5, -0.002395, 0.866, -0.5, -0.002395, 0.866, -0.5, -0.002395, 0.866, 0.5, 0.002394, -0.866, 0.5, 0.002394, -0.866, 0.5, 0.002394, -0.866, 0.5, 0.002394, -0.866, -0.5, -0.0007456, -0.866, -0.5, -0.0007456, -0.866, -0.5, -0.0007456, -0.866, -0.5, -0.0007456, -0.866, -1.0, -0.003142, 0.0, -1.0, -0.003142, 0.0, -1.0, -0.003142, 0.0, -1.0, -0.003142, 0.0, 1.0, 0.003142, 0.0, 1.0, 0.003142, 0.0, 1.0, 0.003142, 0.0, 1.0, 0.003142, 0.0, 0.2518, -0.864, -0.436, 0.2518, -0.864, -0.436, 0.2518, -0.864, -0.436, 0.2518, -0.864, -0.436, 0.5035, -0.864, 0.0, 0.5035, -0.864, 0.0, 0.5035, -0.864, 0.0, 0.5035, -0.864, 0.0, -0.2518, -0.864, -0.436, -0.2518, -0.864, -0.436, -0.2518, -0.864, -0.436, -0.2518, -0.864, -0.436, -0.2518, -0.864, 0.436, -0.2518, -0.864, 0.436, -0.2518, -0.864, 0.436, -0.2518, -0.864, 0.436, -0.5035, -0.864, 0.0, -0.5035, -0.864, 0.0, -0.5035, -0.864, 0.0, -0.5035, -0.864, 0.0, 0.2518, -0.864, 0.4361, 0.2518, -0.864, 0.4361, 0.2518, -0.864, 0.4361, 0.2518, -0.864, 0.4361, -0.5, -0.0007455, -0.866, -0.5, -0.0007455, -0.866, -0.5, -0.0007455, -0.866, -0.5, -0.0007455, -0.866, -0.5, -0.002395, 0.866, -0.5, -0.002395, 0.866, -0.5, -0.002395, 0.866, -0.5, -0.002395, 0.866, -1.0, -0.00314, 0.0, -1.0, -0.00314, 0.0, -1.0, -0.00314, 0.0, -1.0, -0.00314, 0.0, -0.5, -0.0007464, -0.866, -0.5, -0.0007464, -0.866, -0.5, -0.0007464, -0.866, -0.5, -0.0007464, -0.866, 1.0, 0.003142, 0.0, 1.0, 0.003142, 0.0, 1.0, 0.003142, 0.0, 1.0, 0.003142, 0.0, 1.0, 0.003142, 0.0, 1.0, 0.003142, 0.0, 1.0, 0.003142, 0.0, 1.0, 0.003142, 0.0, 0.5, 0.0007461, 0.866, 0.5, 0.0007461, 0.866, 0.5, 0.0007461, 0.866, 0.5, 0.0007461, 0.866, 0.5, 0.002395, -0.866, 0.5, 0.002395, -0.866, 0.5, 0.002395, -0.866, 0.5, 0.002395, -0.866, -0.5, -0.002395, 0.866, -0.5, -0.002395, 0.866, -0.5, -0.002395, 0.866, -0.5, -0.002395, 0.866, 0.5, 0.0007456, 0.866, 0.5, 0.0007456, 0.866, 0.5, 0.0007456, 0.866, 0.5, 0.0007456, 0.866, 0.5, 0.002396, -0.866, 0.5, 0.002396, -0.866, 0.5, 0.002396, -0.866, 0.5, 0.002396, -0.866, -1.0, -0.003142, -1.323e-05, -1.0, -0.003142, -1.323e-05, -1.0, -0.003142, -1.323e-05, -1.0, -0.003142, -1.323e-05, 0.002429, -1.0, -0.004208, 0.002429, -1.0, -0.004208, 0.002429, -1.0, -0.004208, 0.002429, -1.0, -0.004208, 0.002429, -1.0, -0.004208, 0.002429, -1.0, -0.004207, 0.0, -1.0, 0.0, 0.0, -1.0, 0.0, 0.0, -1.0, 0.0, 0.0, -1.0, 0.0, 0.0, -1.0, 0.0, 0.0, -1.0, 0.0, 0.0, -1.0, 0.0, 0.0, -1.0, 0.0, 0.0, -1.0, 0.0, 0.002429, -1.0, -0.004208, 0.002429, -1.0, -0.004208, 0.002429, -1.0, -0.004207, 0.0, -1.0, 0.0, 0.0, -1.0, 0.0, 0.0, -1.0, 0.0, 0.0, -1.0, 0.0, 0.0, -1.0, 0.0, 0.0, -1.0, 0.0, 0.0, -1.0, 0.0, 0.0, -1.0, 0.0, 0.0, -1.0, 0.0, 0.0, -1.0, 0.0, 0.0, -1.0, 0.0, 0.0, -1.0, 0.0, 0.0, -1.0, 0.0, 0.0, -1.0, 0.0, 0.0, -1.0, 0.0, 0.0, -1.0, 0.0, 0.0, -1.0, 0.0, 0.0, -1.0, 0.0, 0.01147, -0.9999, 0.0, 0.01147, -0.9999, 0.0, 0.01147, -0.9999, 0.0, 0.01147, -0.9999, 0.0, 0.01147, -0.9999, 0.0, 0.01147, -0.9999, 0.0, 0.01147, -0.9999, 0.0, 0.01147, -0.9999, 0.0, 0.01147, -0.9999, 0.0, 0.0, -1.0, 0.0, 0.0, -1.0, 0.0, 0.0, -1.0, 0.0, 0.0, -1.0, 0.0, 0.0, -1.0, 0.0, 0.0, -1.0, 0.0, 0.0, -1.0, 0.0, 0.0, -1.0, 0.0, 0.0, -1.0, 0.0, -0.9105, 0.4135, -0.0005076, -0.9105, 0.4135, -0.0005076, -0.9105, 0.4135, -0.0005076, -0.9105, 0.4135, -0.0005076, -0.4631, 0.3771, -0.8021, -0.4631, 0.3771, -0.8021, -0.4631, 0.3771, -0.8021, -0.4537, 0.4112, -0.7906, -0.4537, 0.4112, -0.7906, -0.4537, 0.4112, -0.7906, -0.4537, 0.4112, -0.7906])] * 3)])

# ---- objects
ob_point = bpy.data.objects.new('Point', light_point)
ob_rocket_cylinder_001 = bpy.data.objects.new('rocket_Cylinder.001', me_rocket_cylinder_001)
ob_lamp = bpy.data.objects.new('Lamp', light_lamp)
ob_camera = bpy.data.objects.new('Camera', cam_camera)

# ---- transforms, parenting, visibility, modifiers, constraints
ob_point.location = (-2.736, -3.922, 0.4613)
ob_point.lineart.crease_threshold = 0.0
ob_rocket_cylinder_001.location = (0.0, 0.0, 0.0)
ob_rocket_cylinder_001.rotation_euler = (1.571, -0.0, 0.0)
ob_rocket_cylinder_001.lineart.crease_threshold = 0.0
ob_lamp.location = (4.076, 1.005, 5.904)
ob_lamp.rotation_euler = (0.6503, 0.05522, 1.866)
ob_lamp.lock_rotations_4d = False
ob_lamp.empty_display_type = 'ARROWS'
ob_lamp.color = (0.0, 0.0, 0.0, 0.0)
ob_lamp.lineart.crease_threshold = 0.0
ob_camera.location = (7.481, -6.508, 5.344)
ob_camera.rotation_euler = (1.109, 0.01082, 0.8149)
ob_camera.lock_rotations_4d = False
ob_camera.empty_display_type = 'ARROWS'
ob_camera.color = (0.0, 0.0, 0.0, 0.0)
ob_camera.display_type = 'WIRE'
ob_camera.lineart.crease_threshold = 0.0

# ---- collection membership
col_collection_1.objects.link(ob_point)
col_collection_1.objects.link(ob_rocket_cylinder_001)
col_collection_1.objects.link(ob_lamp)
col_collection_1.objects.link(ob_camera)

# ---- scene / render settings (as saved in the file)
scene.camera = ob_camera
scene.frame_start = 1; scene.frame_end = 250; scene.frame_set(1)
scene.render.engine = 'BLENDER_EEVEE_NEXT'
scene.render.resolution_percentage = 50
scene.render.dither_intensity = 0.0
scene.cycles.use_denoising = False
scene.cycles.samples = 10
scene.cycles.sampling_pattern = 'TABULATED_SOBOL'
scene.cycles.light_sampling_threshold = 0.0
scene.cycles.use_adaptive_sampling = False
scene.cycles.use_light_tree = False
scene.cycles.blur_glossy = 0.0
scene.cycles.pixel_filter_type = 'GAUSSIAN'
scene.cycles.sample_clamp_indirect = 0.0
scene.view_settings.view_transform = 'Standard'
bpy.context.view_layer.update()
